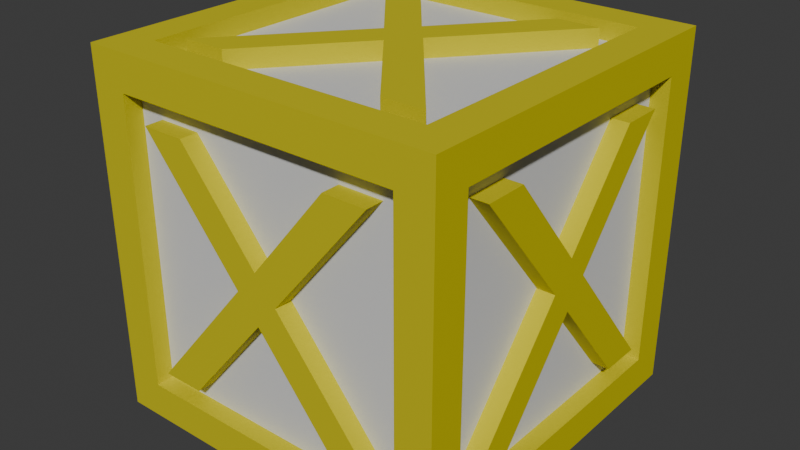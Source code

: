 # Source: cube_X.blend  (saved by Blender 4.0.36; exported with 4.5.12 LTS)
import bpy
from mathutils import Matrix  # noqa: F401  (used for matrix-valued properties, if any)

bpy.ops.wm.read_factory_settings(use_empty=True)
scene = bpy.context.scene
scene.name = 'Scene'

# ---- collections
col_collection = bpy.data.collections.new('Collection'); scene.collection.children.link(col_collection)

# ---- materials (node trees are filled in below, after node groups)
mat_couleur = bpy.data.materials.new('Couleur')
mat_couleur.alpha_threshold = 0.0
mat_couleur.use_transparent_shadow = False
mat_couleur.roughness = 0.5
mat_couleur.line_color = (0.0, 0.0, 0.0, 1.0)
mat_blanc = bpy.data.materials.new('Blanc')
mat_blanc.alpha_threshold = 0.0
mat_blanc.use_transparent_shadow = False
mat_blanc.roughness = 0.5
mat_blanc.line_color = (0.0, 0.0, 0.0, 1.0)

# ---- material node trees
mat_couleur.use_nodes = True; mat_couleur.node_tree.nodes.clear()
_N = mat_couleur.node_tree.nodes; _L = mat_couleur.node_tree.links
n0 = _N.new('ShaderNodeOutputMaterial'); n0.name = 'Material Output'; n0.location = (300, 300)
n1 = _N.new('ShaderNodeBsdfPrincipled'); n1.name = 'Principled BSDF'; n1.location = (10, 300)
n1.inputs[0].default_value = (0.6657, 0.5915, 0.0, 1.0)
n1.inputs[1].default_value = 0.2
n1.inputs[2].default_value = 0.8
n1.inputs[3].default_value = 1.45
_L.new(n1.outputs[0], n0.inputs[0])
n0.is_active_output = True
mat_blanc.use_nodes = True; mat_blanc.node_tree.nodes.clear()
_N = mat_blanc.node_tree.nodes; _L = mat_blanc.node_tree.links
n0 = _N.new('ShaderNodeOutputMaterial'); n0.name = 'Material Output'; n0.location = (300, 300)
n1 = _N.new('ShaderNodeBsdfPrincipled'); n1.name = 'Principled BSDF'; n1.location = (10, 300)
n1.inputs[0].default_value = (0.7479, 0.7479, 0.7479, 1.0)
n1.inputs[1].default_value = 0.2
n1.inputs[2].default_value = 0.8
n1.inputs[3].default_value = 1.45
_L.new(n1.outputs[0], n0.inputs[0])
n0.is_active_output = True

# ---- world
world_world = bpy.data.worlds.new('World'); scene.world = world_world
world_world.use_nodes = True; world_world.node_tree.nodes.clear()
_N = world_world.node_tree.nodes; _L = world_world.node_tree.links
n0 = _N.new('ShaderNodeOutputWorld'); n0.name = 'World Output'; n0.location = (300, 300)
n1 = _N.new('ShaderNodeBackground'); n1.name = 'Background'; n1.location = (10, 300)
n1.inputs[0].default_value = (0.05088, 0.05088, 0.05088, 1.0)
_L.new(n1.outputs[0], n0.inputs[0])
n0.is_active_output = True
world_world.color = (0.05088, 0.05088, 0.05088)
world_world.use_sun_shadow = False
world_world.sun_shadow_jitter_overblur = 0.0

# ---- meshes
me_cube = bpy.data.meshes.new('Cube')
me_cube.from_pydata([(0.8, 0.8, 1.0), (0.8, 0.8, -1.0), (0.8, -0.8, 1.0), (0.8, -0.8, -1.0), (-0.8, 0.8, 1.0), (-0.8, 0.8, -1.0), (-0.8, -0.8, 1.0), (-0.8, -0.8, -1.0), (-0.8, 1.0, -0.8), (-0.8, -1.0, -0.8), (0.8, 1.0, -0.8), (0.8, -1.0, 0.8), (-0.8, -1.0, 0.8), (0.8, 1.0, 0.8), (0.8, -1.0, -0.8), (-0.8, 1.0, 0.8), (1.0, 0.8, -0.8), (-1.0, 0.8, -0.8), (1.0, 0.8, 0.8), (-1.0, -0.8, -0.8), (-1.0, -0.8, 0.8), (1.0, -0.8, 0.8), (1.0, -0.8, -0.8), (-1.0, 0.8, 0.8), (-1.0, 1.0, -1.0), (-1.0, -1.0, -1.0), (1.0, 1.0, 1.0), (1.0, 1.0, -1.0), (-1.0, -1.0, 1.0), (1.0, -1.0, 1.0), (1.0, -1.0, -1.0), (-1.0, 1.0, 1.0), (-0.8, -0.9, -0.8), (-0.8, -0.9, 0.8), (0.8, -0.9, 0.8), (0.8, -0.9, -0.8), (0.9, 0.8, 0.8), (0.9, 0.8, -0.8), (0.9, -0.8, 0.8), (0.9, -0.8, -0.8), (0.8, 0.9, -0.8), (-0.8, 0.9, -0.8), (0.8, 0.9, 0.8), (-0.8, 0.9, 0.8), (-0.9, 0.8, -0.8), (-0.9, -0.8, -0.8), (-0.9, -0.8, 0.8), (-0.9, 0.8, 0.8), (0.8, -0.8, 0.9), (-0.8, -0.8, 0.9), (0.8, 0.8, 0.9), (-0.8, 0.8, 0.9), (-0.8, 0.8, -0.9), (-0.8, -0.8, -0.9), (0.8, 0.8, -0.9), (0.8, -0.8, -0.9)], [], [(6, 2, 48, 49), (12, 9, 32, 33), (20, 23, 47, 46), (7, 5, 52, 53), (22, 16, 37, 39), (13, 10, 40, 42), (5, 7, 25, 24), (1, 5, 24, 27), (2, 6, 28, 29), (0, 2, 29, 26), (7, 3, 30, 25), (6, 4, 31, 28), (4, 0, 26, 31), (3, 1, 27, 30), (8, 10, 27, 24), (10, 13, 26, 27), (9, 12, 28, 25), (11, 14, 30, 29), (15, 8, 24, 31), (12, 11, 29, 28), (14, 9, 25, 30), (13, 15, 31, 26), (19, 17, 24, 25), (18, 16, 27, 26), (20, 19, 25, 28), (22, 21, 29, 30), (17, 23, 31, 24), (21, 18, 26, 29), (23, 20, 28, 31), (16, 22, 30, 27), (35, 34, 33, 32), (11, 12, 33, 34), (14, 11, 34, 35), (9, 14, 35, 32), (37, 36, 38, 39), (18, 21, 38, 36), (21, 22, 39, 38), (16, 18, 36, 37), (41, 43, 42, 40), (8, 15, 43, 41), (10, 8, 41, 40), (15, 13, 42, 43), (45, 46, 47, 44), (23, 17, 44, 47), (19, 20, 46, 45), (17, 19, 45, 44), (50, 51, 49, 48), (4, 6, 49, 51), (2, 0, 50, 48), (0, 4, 51, 50), (52, 54, 55, 53), (1, 3, 55, 54), (5, 1, 54, 52), (3, 7, 53, 55)])
me_cube.polygons.foreach_set('material_index', [0, 0, 0, 0, 0, 0, 0, 0, 0, 0, 0, 0, 0, 0, 0, 0, 0, 0, 0, 0, 0, 0, 0, 0, 0, 0, 0, 0, 0, 0, 1, 0, 0, 0, 1, 0, 0, 0, 1, 0, 0, 0, 1, 0, 0, 0, 1, 0, 0, 0, 1, 0, 0, 0])
_uv = me_cube.uv_layers.new(name='UVMap')
_uv.uv.foreach_set('vector', [0.85, 0.725, 0.65, 0.725, 0.65, 0.725, 0.85, 0.725, 0.6, 0.975, 0.4, 0.975, 0.4, 0.975, 0.6, 0.975, 0.6, 0.025, 0.6, 0.225, 0.6, 0.225, 0.6, 0.025, 0.15, 0.725, 0.15, 0.525, 0.15, 0.525, 0.15, 0.725, 0.4, 0.725, 0.4, 0.525, 0.4, 0.525, 0.4, 0.725, 0.6, 0.475, 0.4, 0.475, 0.4, 0.475, 0.6, 0.475, 0.15, 0.525, 0.15, 0.725, 0.125, 0.75, 0.125, 0.5, 0.35, 0.525, 0.15, 0.525, 0.125, 0.5, 0.375, 0.5, 0.65, 0.725, 0.85, 0.725, 0.875, 0.75, 0.625, 0.75, 0.65, 0.525, 0.65, 0.725, 0.625, 0.75, 0.625, 0.5, 0.15, 0.725, 0.35, 0.725, 0.375, 0.75, 0.125, 0.75, 0.85, 0.725, 0.85, 0.525, 0.875, 0.5, 0.875, 0.75, 0.85, 0.525, 0.65, 0.525, 0.625, 0.5, 0.875, 0.5, 0.35, 0.725, 0.35, 0.525, 0.375, 0.5, 0.375, 0.75, 0.4, 0.275, 0.4, 0.475, 0.375, 0.5, 0.375, 0.25, 0.4, 0.475, 0.6, 0.475, 0.625, 0.5, 0.375, 0.5, 0.4, 0.975, 0.6, 0.975, 0.625, 1.0, 0.375, 1.0, 0.6, 0.775, 0.4, 0.775, 0.375, 0.75, 0.625, 0.75, 0.6, 0.275, 0.4, 0.275, 0.375, 0.25, 0.625, 0.25, 0.6, 0.975, 0.6, 0.775, 0.625, 0.75, 0.625, 1.0, 0.4, 0.775, 0.4, 0.975, 0.375, 1.0, 0.375, 0.75, 0.6, 0.475, 0.6, 0.275, 0.625, 0.25, 0.625, 0.5, 0.4, 0.025, 0.4, 0.225, 0.375, 0.25, 0.375, 0.0, 0.6, 0.525, 0.4, 0.525, 0.375, 0.5, 0.625, 0.5, 0.6, 0.025, 0.4, 0.025, 0.375, 0.0, 0.625, 0.0, 0.4, 0.725, 0.6, 0.725, 0.625, 0.75, 0.375, 0.75, 0.4, 0.225, 0.6, 0.225, 0.625, 0.25, 0.375, 0.25, 0.6, 0.725, 0.6, 0.525, 0.625, 0.5, 0.625, 0.75, 0.6, 0.225, 0.6, 0.025, 0.625, 0.0, 0.625, 0.25, 0.4, 0.525, 0.4, 0.725, 0.375, 0.75, 0.375, 0.5, 0.4, 0.775, 0.6, 0.775, 0.6, 0.975, 0.4, 0.975, 0.6, 0.775, 0.6, 0.975, 0.6, 0.975, 0.6, 0.775, 0.4, 0.775, 0.6, 0.775, 0.6, 0.775, 0.4, 0.775, 0.4, 0.975, 0.4, 0.775, 0.4, 0.775, 0.4, 0.975, 0.4, 0.525, 0.6, 0.525, 0.6, 0.725, 0.4, 0.725, 0.6, 0.525, 0.6, 0.725, 0.6, 0.725, 0.6, 0.525, 0.6, 0.725, 0.4, 0.725, 0.4, 0.725, 0.6, 0.725, 0.4, 0.525, 0.6, 0.525, 0.6, 0.525, 0.4, 0.525, 0.4, 0.275, 0.6, 0.275, 0.6, 0.475, 0.4, 0.475, 0.4, 0.275, 0.6, 0.275, 0.6, 0.275, 0.4, 0.275, 0.4, 0.475, 0.4, 0.275, 0.4, 0.275, 0.4, 0.475, 0.6, 0.275, 0.6, 0.475, 0.6, 0.475, 0.6, 0.275, 0.4, 0.025, 0.6, 0.025, 0.6, 0.225, 0.4, 0.225, 0.6, 0.225, 0.4, 0.225, 0.4, 0.225, 0.6, 0.225, 0.4, 0.025, 0.6, 0.025, 0.6, 0.025, 0.4, 0.025, 0.4, 0.225, 0.4, 0.025, 0.4, 0.025, 0.4, 0.225, 0.65, 0.525, 0.85, 0.525, 0.85, 0.725, 0.65, 0.725, 0.85, 0.525, 0.85, 0.725, 0.85, 0.725, 0.85, 0.525, 0.65, 0.725, 0.65, 0.525, 0.65, 0.525, 0.65, 0.725, 0.65, 0.525, 0.85, 0.525, 0.85, 0.525, 0.65, 0.525, 0.15, 0.525, 0.35, 0.525, 0.35, 0.725, 0.15, 0.725, 0.35, 0.525, 0.35, 0.725, 0.35, 0.725, 0.35, 0.525, 0.15, 0.525, 0.35, 0.525, 0.35, 0.525, 0.15, 0.525, 0.35, 0.725, 0.15, 0.725, 0.15, 0.725, 0.35, 0.725])
me_cube.materials.append(mat_couleur)
me_cube.materials.append(mat_blanc)
me_cube.use_mirror_vertex_groups = False
me_cube.update()

# ---- curves / text
txt_text = bpy.data.curves.new('Text', 'FONT')
txt_text.dimensions = '2D'
txt_text.body = 'X'
txt_text.materials.append(mat_couleur)
txt_text.align_x = 'CENTER'
txt_text.align_y = 'CENTER'
txt_text.offset_y = -0.043

# ---- objects
ob_cube = bpy.data.objects.new('Cube', me_cube)
ob_text = bpy.data.objects.new('Text', txt_text)
ob_text_001 = bpy.data.objects.new('Text.001', txt_text)
ob_text_002 = bpy.data.objects.new('Text.002', txt_text)
ob_text_003 = bpy.data.objects.new('Text.003', txt_text)
ob_text_004 = bpy.data.objects.new('Text.004', txt_text)
ob_text_005 = bpy.data.objects.new('Text.005', txt_text)

# ---- transforms, parenting, visibility, modifiers, constraints
ob_cube.location = (0.0, 0.0, 0.0)
ob_cube.lock_rotations_4d = False
ob_cube.empty_display_type = 'ARROWS'
ob_cube.lineart.crease_threshold = 0.0
ob_text.location = (0.0, 0.0, 1.0)
ob_text.scale = (2.0, 2.0, 2.0)
_m = ob_text.modifiers.new('Solidify', 'SOLIDIFY')
_m.thickness = 0.05
ob_text_001.location = (0.0, -1.0, 0.0)
ob_text_001.rotation_euler = (1.571, -0.0, 0.0)
ob_text_001.scale = (2.0, 2.0, 2.0)
_m = ob_text_001.modifiers.new('Solidify', 'SOLIDIFY')
_m.thickness = 0.05
ob_text_002.location = (-1.0, 0.0, 0.0)
ob_text_002.rotation_euler = (1.571, -0.0, 4.712)
ob_text_002.scale = (2.0, 2.0, 2.0)
_m = ob_text_002.modifiers.new('Solidify', 'SOLIDIFY')
_m.thickness = 0.05
ob_text_003.location = (1.0, 0.0, 0.0)
ob_text_003.rotation_euler = (1.571, -0.0, 7.854)
ob_text_003.scale = (2.0, 2.0, 2.0)
_m = ob_text_003.modifiers.new('Solidify', 'SOLIDIFY')
_m.thickness = 0.05
ob_text_004.location = (0.0, 1.0, 0.0)
ob_text_004.rotation_euler = (1.571, -0.0, 9.425)
ob_text_004.scale = (2.0, 2.0, 2.0)
_m = ob_text_004.modifiers.new('Solidify', 'SOLIDIFY')
_m.thickness = 0.05
ob_text_005.location = (0.0, 0.0, -1.0)
ob_text_005.rotation_euler = (-2.849e-14, -3.142, 3.142)
ob_text_005.scale = (2.0, 2.0, 2.0)
_m = ob_text_005.modifiers.new('Solidify', 'SOLIDIFY')
_m.thickness = 0.05

# ---- collection membership
col_collection.objects.link(ob_cube)
col_collection.objects.link(ob_text)
col_collection.objects.link(ob_text_001)
col_collection.objects.link(ob_text_002)
col_collection.objects.link(ob_text_003)
col_collection.objects.link(ob_text_004)
col_collection.objects.link(ob_text_005)

# ---- scene / render settings (as saved in the file)
scene.frame_start = 1; scene.frame_end = 250; scene.frame_set(1)
scene.render.engine = 'BLENDER_EEVEE_NEXT'
scene.cycles.sampling_pattern = 'TABULATED_SOBOL'
bpy.context.view_layer.update()

# ---- added for rendering (the .blend has no active camera and no usable light): camera, sun
cam_auto = bpy.data.cameras.new('AutoCamera')
cam_auto.lens = 50.0
cam_auto.sensor_width = 36.0
cam_auto.clip_end = 1000.0
ob_auto_camera = bpy.data.objects.new('AutoCamera', cam_auto)
scene.collection.objects.link(ob_auto_camera)
ob_auto_camera.location = (3.20507, -3.84609, 2.56406)
ob_auto_camera.rotation_euler = (1.09748, -7.21219e-08, 0.694738)
scene.camera = ob_auto_camera
light_auto_sun = bpy.data.lights.new('AutoSun', 'SUN')
light_auto_sun.energy = 3.0
light_auto_sun.angle = 0.0523599
ob_auto_sun = bpy.data.objects.new('AutoSun', light_auto_sun)
scene.collection.objects.link(ob_auto_sun)
ob_auto_sun.rotation_euler = (0.872665, 0.174533, 0.523599)
bpy.context.view_layer.update()
